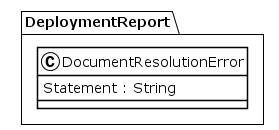

The diagram above was rendered by PlantUML. Its source (embedded in the PNG):
@startuml
!theme plain
package DeploymentReport {
class DocumentResolutionError {
	 Statement : String
}
}
@enduml